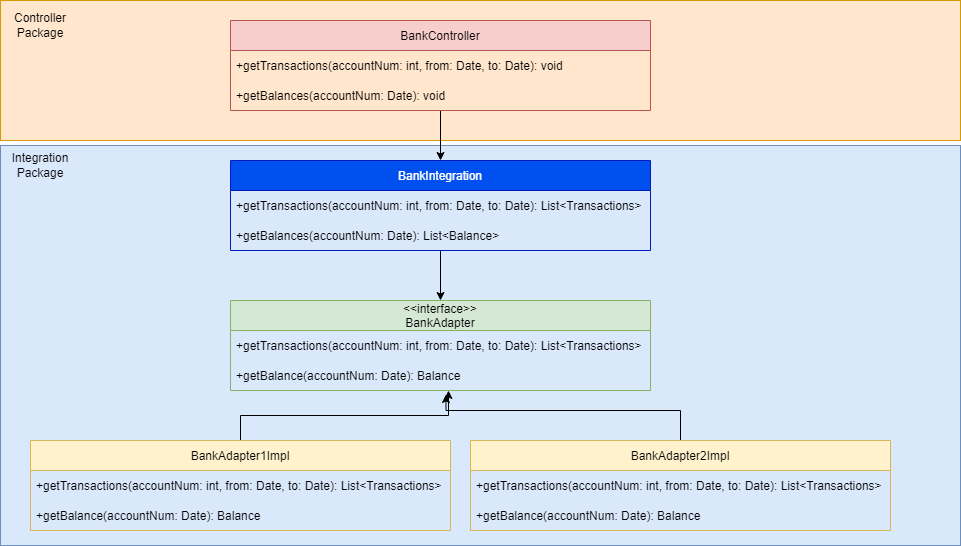

The diagram above was exported from draw.io. Its source (the exported page's mxGraphModel, read from the mxfile embedded in the PNG):
<mxGraphModel dx="1208" dy="1803" grid="1" gridSize="10" guides="1" tooltips="1" connect="1" arrows="1" fold="1" page="1" pageScale="1" pageWidth="827" pageHeight="1169" math="0" shadow="0">
  <root>
    <mxCell id="WIyWlLk6GJQsqaUBKTNV-0" />
    <mxCell id="WIyWlLk6GJQsqaUBKTNV-1" parent="WIyWlLk6GJQsqaUBKTNV-0" />
    <mxCell id="ohbFaO8QOZO7ayMom55V-39" value="" style="rounded=0;whiteSpace=wrap;html=1;fillColor=#ffe6cc;strokeColor=#d79b00;align=left;" vertex="1" parent="WIyWlLk6GJQsqaUBKTNV-1">
      <mxGeometry x="10" y="-20" width="960" height="140" as="geometry" />
    </mxCell>
    <mxCell id="ohbFaO8QOZO7ayMom55V-37" value="" style="rounded=0;whiteSpace=wrap;html=1;align=left;fillColor=#dae8fc;strokeColor=#6c8ebf;" vertex="1" parent="WIyWlLk6GJQsqaUBKTNV-1">
      <mxGeometry x="10" y="125" width="960" height="400" as="geometry" />
    </mxCell>
    <mxCell id="ohbFaO8QOZO7ayMom55V-2" value="&lt;&lt;interface&gt;&gt;&#10;BankAdapter" style="swimlane;fontStyle=0;childLayout=stackLayout;horizontal=1;startSize=30;horizontalStack=0;resizeParent=1;resizeParentMax=0;resizeLast=0;collapsible=1;marginBottom=0;fillColor=#d5e8d4;strokeColor=#82b366;" vertex="1" parent="WIyWlLk6GJQsqaUBKTNV-1">
      <mxGeometry x="240" y="280" width="420" height="90" as="geometry" />
    </mxCell>
    <mxCell id="ohbFaO8QOZO7ayMom55V-3" value="+getTransactions(accountNum: int, from: Date, to: Date): List&lt;Transactions&gt;" style="text;strokeColor=none;fillColor=none;align=left;verticalAlign=middle;spacingLeft=4;spacingRight=4;overflow=hidden;points=[[0,0.5],[1,0.5]];portConstraint=eastwest;rotatable=0;" vertex="1" parent="ohbFaO8QOZO7ayMom55V-2">
      <mxGeometry y="30" width="420" height="30" as="geometry" />
    </mxCell>
    <mxCell id="ohbFaO8QOZO7ayMom55V-5" value="+getBalance(accountNum: Date): Balance" style="text;strokeColor=none;fillColor=none;align=left;verticalAlign=middle;spacingLeft=4;spacingRight=4;overflow=hidden;points=[[0,0.5],[1,0.5]];portConstraint=eastwest;rotatable=0;" vertex="1" parent="ohbFaO8QOZO7ayMom55V-2">
      <mxGeometry y="60" width="420" height="30" as="geometry" />
    </mxCell>
    <mxCell id="ohbFaO8QOZO7ayMom55V-35" style="edgeStyle=orthogonalEdgeStyle;rounded=0;orthogonalLoop=1;jettySize=auto;html=1;entryX=0.519;entryY=1;entryDx=0;entryDy=0;entryPerimeter=0;" edge="1" parent="WIyWlLk6GJQsqaUBKTNV-1" source="ohbFaO8QOZO7ayMom55V-8" target="ohbFaO8QOZO7ayMom55V-5">
      <mxGeometry relative="1" as="geometry" />
    </mxCell>
    <mxCell id="ohbFaO8QOZO7ayMom55V-8" value="BankAdapter1Impl" style="swimlane;fontStyle=0;childLayout=stackLayout;horizontal=1;startSize=30;horizontalStack=0;resizeParent=1;resizeParentMax=0;resizeLast=0;collapsible=1;marginBottom=0;fillColor=#fff2cc;strokeColor=#d6b656;" vertex="1" parent="WIyWlLk6GJQsqaUBKTNV-1">
      <mxGeometry x="40" y="420" width="420" height="90" as="geometry" />
    </mxCell>
    <mxCell id="ohbFaO8QOZO7ayMom55V-9" value="+getTransactions(accountNum: int, from: Date, to: Date): List&lt;Transactions&gt;" style="text;strokeColor=none;fillColor=none;align=left;verticalAlign=middle;spacingLeft=4;spacingRight=4;overflow=hidden;points=[[0,0.5],[1,0.5]];portConstraint=eastwest;rotatable=0;" vertex="1" parent="ohbFaO8QOZO7ayMom55V-8">
      <mxGeometry y="30" width="420" height="30" as="geometry" />
    </mxCell>
    <mxCell id="ohbFaO8QOZO7ayMom55V-10" value="+getBalance(accountNum: Date): Balance" style="text;strokeColor=none;fillColor=none;align=left;verticalAlign=middle;spacingLeft=4;spacingRight=4;overflow=hidden;points=[[0,0.5],[1,0.5]];portConstraint=eastwest;rotatable=0;" vertex="1" parent="ohbFaO8QOZO7ayMom55V-8">
      <mxGeometry y="60" width="420" height="30" as="geometry" />
    </mxCell>
    <mxCell id="ohbFaO8QOZO7ayMom55V-36" style="edgeStyle=orthogonalEdgeStyle;rounded=0;orthogonalLoop=1;jettySize=auto;html=1;entryX=0.513;entryY=1.133;entryDx=0;entryDy=0;entryPerimeter=0;" edge="1" parent="WIyWlLk6GJQsqaUBKTNV-1" source="ohbFaO8QOZO7ayMom55V-11" target="ohbFaO8QOZO7ayMom55V-5">
      <mxGeometry relative="1" as="geometry">
        <Array as="points">
          <mxPoint x="690" y="390" />
          <mxPoint x="456" y="390" />
        </Array>
      </mxGeometry>
    </mxCell>
    <mxCell id="ohbFaO8QOZO7ayMom55V-11" value="BankAdapter2Impl" style="swimlane;fontStyle=0;childLayout=stackLayout;horizontal=1;startSize=30;horizontalStack=0;resizeParent=1;resizeParentMax=0;resizeLast=0;collapsible=1;marginBottom=0;fillColor=#fff2cc;strokeColor=#d6b656;" vertex="1" parent="WIyWlLk6GJQsqaUBKTNV-1">
      <mxGeometry x="480" y="420" width="420" height="90" as="geometry" />
    </mxCell>
    <mxCell id="ohbFaO8QOZO7ayMom55V-12" value="+getTransactions(accountNum: int, from: Date, to: Date): List&lt;Transactions&gt;" style="text;strokeColor=none;fillColor=none;align=left;verticalAlign=middle;spacingLeft=4;spacingRight=4;overflow=hidden;points=[[0,0.5],[1,0.5]];portConstraint=eastwest;rotatable=0;" vertex="1" parent="ohbFaO8QOZO7ayMom55V-11">
      <mxGeometry y="30" width="420" height="30" as="geometry" />
    </mxCell>
    <mxCell id="ohbFaO8QOZO7ayMom55V-13" value="+getBalance(accountNum: Date): Balance" style="text;strokeColor=none;fillColor=none;align=left;verticalAlign=middle;spacingLeft=4;spacingRight=4;overflow=hidden;points=[[0,0.5],[1,0.5]];portConstraint=eastwest;rotatable=0;" vertex="1" parent="ohbFaO8QOZO7ayMom55V-11">
      <mxGeometry y="60" width="420" height="30" as="geometry" />
    </mxCell>
    <mxCell id="ohbFaO8QOZO7ayMom55V-22" style="edgeStyle=orthogonalEdgeStyle;rounded=0;orthogonalLoop=1;jettySize=auto;html=1;" edge="1" parent="WIyWlLk6GJQsqaUBKTNV-1" source="ohbFaO8QOZO7ayMom55V-14" target="ohbFaO8QOZO7ayMom55V-2">
      <mxGeometry relative="1" as="geometry" />
    </mxCell>
    <mxCell id="ohbFaO8QOZO7ayMom55V-14" value="BankIntegration" style="swimlane;fontStyle=0;childLayout=stackLayout;horizontal=1;startSize=30;horizontalStack=0;resizeParent=1;resizeParentMax=0;resizeLast=0;collapsible=1;marginBottom=0;fillColor=#0050ef;strokeColor=#001DBC;fontColor=#ffffff;" vertex="1" parent="WIyWlLk6GJQsqaUBKTNV-1">
      <mxGeometry x="240" y="140" width="420" height="90" as="geometry" />
    </mxCell>
    <mxCell id="ohbFaO8QOZO7ayMom55V-15" value="+getTransactions(accountNum: int, from: Date, to: Date): List&lt;Transactions&gt;" style="text;strokeColor=none;fillColor=none;align=left;verticalAlign=middle;spacingLeft=4;spacingRight=4;overflow=hidden;points=[[0,0.5],[1,0.5]];portConstraint=eastwest;rotatable=0;" vertex="1" parent="ohbFaO8QOZO7ayMom55V-14">
      <mxGeometry y="30" width="420" height="30" as="geometry" />
    </mxCell>
    <mxCell id="ohbFaO8QOZO7ayMom55V-16" value="+getBalances(accountNum: Date): List&lt;Balance&gt;" style="text;strokeColor=none;fillColor=none;align=left;verticalAlign=middle;spacingLeft=4;spacingRight=4;overflow=hidden;points=[[0,0.5],[1,0.5]];portConstraint=eastwest;rotatable=0;" vertex="1" parent="ohbFaO8QOZO7ayMom55V-14">
      <mxGeometry y="60" width="420" height="30" as="geometry" />
    </mxCell>
    <mxCell id="ohbFaO8QOZO7ayMom55V-21" style="edgeStyle=orthogonalEdgeStyle;rounded=0;orthogonalLoop=1;jettySize=auto;html=1;entryX=0.5;entryY=0;entryDx=0;entryDy=0;" edge="1" parent="WIyWlLk6GJQsqaUBKTNV-1" source="ohbFaO8QOZO7ayMom55V-17" target="ohbFaO8QOZO7ayMom55V-14">
      <mxGeometry relative="1" as="geometry" />
    </mxCell>
    <mxCell id="ohbFaO8QOZO7ayMom55V-17" value="BankController" style="swimlane;fontStyle=0;childLayout=stackLayout;horizontal=1;startSize=30;horizontalStack=0;resizeParent=1;resizeParentMax=0;resizeLast=0;collapsible=1;marginBottom=0;fillColor=#f8cecc;strokeColor=#b85450;" vertex="1" parent="WIyWlLk6GJQsqaUBKTNV-1">
      <mxGeometry x="240" width="420" height="90" as="geometry" />
    </mxCell>
    <mxCell id="ohbFaO8QOZO7ayMom55V-18" value="+getTransactions(accountNum: int, from: Date, to: Date): void" style="text;strokeColor=none;fillColor=none;align=left;verticalAlign=middle;spacingLeft=4;spacingRight=4;overflow=hidden;points=[[0,0.5],[1,0.5]];portConstraint=eastwest;rotatable=0;" vertex="1" parent="ohbFaO8QOZO7ayMom55V-17">
      <mxGeometry y="30" width="420" height="30" as="geometry" />
    </mxCell>
    <mxCell id="ohbFaO8QOZO7ayMom55V-19" value="+getBalances(accountNum: Date): void" style="text;strokeColor=none;fillColor=none;align=left;verticalAlign=middle;spacingLeft=4;spacingRight=4;overflow=hidden;points=[[0,0.5],[1,0.5]];portConstraint=eastwest;rotatable=0;" vertex="1" parent="ohbFaO8QOZO7ayMom55V-17">
      <mxGeometry y="60" width="420" height="30" as="geometry" />
    </mxCell>
    <mxCell id="ohbFaO8QOZO7ayMom55V-38" value="Integration Package" style="text;html=1;strokeColor=none;fillColor=none;align=center;verticalAlign=middle;whiteSpace=wrap;rounded=0;" vertex="1" parent="WIyWlLk6GJQsqaUBKTNV-1">
      <mxGeometry x="20" y="130" width="60" height="30" as="geometry" />
    </mxCell>
    <mxCell id="ohbFaO8QOZO7ayMom55V-40" value="Controller&lt;br&gt;Package" style="text;html=1;strokeColor=none;fillColor=none;align=center;verticalAlign=middle;whiteSpace=wrap;rounded=0;" vertex="1" parent="WIyWlLk6GJQsqaUBKTNV-1">
      <mxGeometry x="20" y="-10" width="60" height="30" as="geometry" />
    </mxCell>
  </root>
</mxGraphModel>